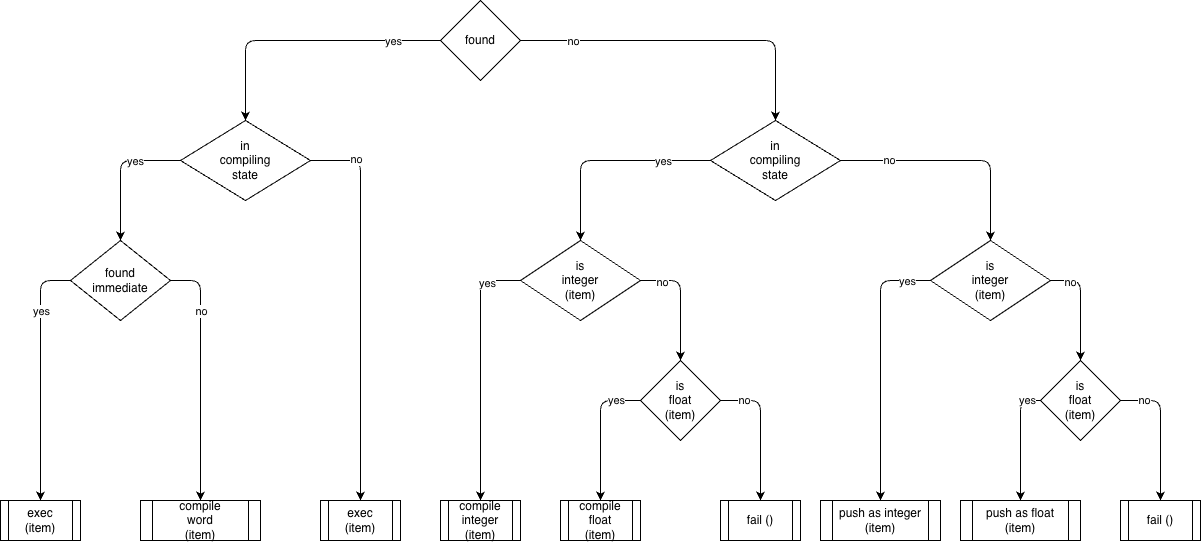

The diagram above was exported from draw.io. Its source (the exported page's mxGraphModel, read from the mxfile embedded in the PNG):
<mxGraphModel dx="1106" dy="753" grid="1" gridSize="10" guides="1" tooltips="1" connect="1" arrows="1" fold="1" page="1" pageScale="1" pageWidth="1100" pageHeight="850" math="0" shadow="0">
  <root>
    <mxCell id="0" />
    <mxCell id="1" parent="0" />
    <mxCell id="zTViIhP_tUskBqKQNT3X-1" edge="1" parent="1" source="zTViIhP_tUskBqKQNT3X-5" style="edgeStyle=orthogonalEdgeStyle;rounded=1;orthogonalLoop=1;jettySize=auto;html=1;exitX=0;exitY=0.5;exitDx=0;exitDy=0;entryX=0.5;entryY=0;entryDx=0;entryDy=0;curved=0;" target="zTViIhP_tUskBqKQNT3X-10">
      <mxGeometry relative="1" as="geometry" />
    </mxCell>
    <mxCell id="zTViIhP_tUskBqKQNT3X-2" connectable="0" parent="zTViIhP_tUskBqKQNT3X-1" style="edgeLabel;html=1;align=center;verticalAlign=middle;resizable=0;points=[];fontFamily=Helvetica;fontSize=11;fontColor=default;labelBackgroundColor=default;" value="yes" vertex="1">
      <mxGeometry relative="1" x="-0.18" y="-3" as="geometry">
        <mxPoint x="65" y="3" as="offset" />
      </mxGeometry>
    </mxCell>
    <mxCell id="zTViIhP_tUskBqKQNT3X-3" edge="1" parent="1" source="zTViIhP_tUskBqKQNT3X-5" style="edgeStyle=orthogonalEdgeStyle;rounded=1;orthogonalLoop=1;jettySize=auto;html=1;exitX=1;exitY=0.5;exitDx=0;exitDy=0;curved=0;" target="zTViIhP_tUskBqKQNT3X-15">
      <mxGeometry relative="1" as="geometry" />
    </mxCell>
    <mxCell id="zTViIhP_tUskBqKQNT3X-4" connectable="0" parent="zTViIhP_tUskBqKQNT3X-3" style="edgeLabel;html=1;align=center;verticalAlign=middle;resizable=0;points=[];fontFamily=Helvetica;fontSize=11;fontColor=default;labelBackgroundColor=default;" value="no" vertex="1">
      <mxGeometry relative="1" x="-0.69" as="geometry">
        <mxPoint as="offset" />
      </mxGeometry>
    </mxCell>
    <mxCell id="zTViIhP_tUskBqKQNT3X-5" parent="1" style="rhombus;whiteSpace=wrap;html=1;" value="found" vertex="1">
      <mxGeometry height="80" width="80" x="450" y="20" as="geometry" />
    </mxCell>
    <mxCell id="zTViIhP_tUskBqKQNT3X-6" edge="1" parent="1" source="zTViIhP_tUskBqKQNT3X-10" style="edgeStyle=orthogonalEdgeStyle;shape=connector;curved=0;rounded=1;orthogonalLoop=1;jettySize=auto;html=1;exitX=0;exitY=0.5;exitDx=0;exitDy=0;entryX=0.5;entryY=0;entryDx=0;entryDy=0;strokeColor=default;align=center;verticalAlign=middle;fontFamily=Helvetica;fontSize=11;fontColor=default;labelBackgroundColor=default;endArrow=classic;" target="zTViIhP_tUskBqKQNT3X-20">
      <mxGeometry relative="1" as="geometry" />
    </mxCell>
    <mxCell id="zTViIhP_tUskBqKQNT3X-7" connectable="0" parent="zTViIhP_tUskBqKQNT3X-6" style="edgeLabel;html=1;align=center;verticalAlign=middle;resizable=0;points=[];fontFamily=Helvetica;fontSize=11;fontColor=default;labelBackgroundColor=default;" value="yes" vertex="1">
      <mxGeometry relative="1" x="-0.3375" as="geometry">
        <mxPoint as="offset" />
      </mxGeometry>
    </mxCell>
    <mxCell id="zTViIhP_tUskBqKQNT3X-8" edge="1" parent="1" source="zTViIhP_tUskBqKQNT3X-10" style="edgeStyle=orthogonalEdgeStyle;shape=connector;curved=0;rounded=1;orthogonalLoop=1;jettySize=auto;html=1;exitX=1;exitY=0.5;exitDx=0;exitDy=0;entryX=0.5;entryY=0;entryDx=0;entryDy=0;strokeColor=default;align=center;verticalAlign=middle;fontFamily=Helvetica;fontSize=11;fontColor=default;labelBackgroundColor=default;endArrow=classic;" target="dRkQnjKu9n-pmXYVSlKa-3">
      <mxGeometry relative="1" as="geometry" />
    </mxCell>
    <mxCell id="zTViIhP_tUskBqKQNT3X-9" connectable="0" parent="zTViIhP_tUskBqKQNT3X-8" style="edgeLabel;html=1;align=center;verticalAlign=middle;resizable=0;points=[];fontFamily=Helvetica;fontSize=11;fontColor=default;labelBackgroundColor=default;" value="no" vertex="1">
      <mxGeometry relative="1" x="-0.7714" y="2" as="geometry">
        <mxPoint as="offset" />
      </mxGeometry>
    </mxCell>
    <mxCell id="zTViIhP_tUskBqKQNT3X-10" parent="1" style="rhombus;whiteSpace=wrap;html=1;" value="in&lt;div&gt;compiling&lt;/div&gt;&lt;div&gt;state&lt;/div&gt;" vertex="1">
      <mxGeometry height="80" width="130" x="190" y="140" as="geometry" />
    </mxCell>
    <mxCell id="zTViIhP_tUskBqKQNT3X-11" edge="1" parent="1" source="zTViIhP_tUskBqKQNT3X-15" style="edgeStyle=orthogonalEdgeStyle;shape=connector;curved=0;rounded=1;orthogonalLoop=1;jettySize=auto;html=1;exitX=1;exitY=0.5;exitDx=0;exitDy=0;entryX=0.5;entryY=0;entryDx=0;entryDy=0;strokeColor=default;align=center;verticalAlign=middle;fontFamily=Helvetica;fontSize=11;fontColor=default;labelBackgroundColor=default;endArrow=classic;" target="zTViIhP_tUskBqKQNT3X-28">
      <mxGeometry relative="1" as="geometry" />
    </mxCell>
    <mxCell id="zTViIhP_tUskBqKQNT3X-12" connectable="0" parent="zTViIhP_tUskBqKQNT3X-11" style="edgeLabel;html=1;align=center;verticalAlign=middle;resizable=0;points=[];fontFamily=Helvetica;fontSize=11;fontColor=default;labelBackgroundColor=default;" value="no" vertex="1">
      <mxGeometry relative="1" x="-0.5833" y="1" as="geometry">
        <mxPoint as="offset" />
      </mxGeometry>
    </mxCell>
    <mxCell id="zTViIhP_tUskBqKQNT3X-13" edge="1" parent="1" source="zTViIhP_tUskBqKQNT3X-15" style="edgeStyle=orthogonalEdgeStyle;shape=connector;curved=0;rounded=1;orthogonalLoop=1;jettySize=auto;html=1;exitX=0;exitY=0.5;exitDx=0;exitDy=0;entryX=0.5;entryY=0;entryDx=0;entryDy=0;strokeColor=default;align=center;verticalAlign=middle;fontFamily=Helvetica;fontSize=11;fontColor=default;labelBackgroundColor=default;endArrow=classic;" target="zTViIhP_tUskBqKQNT3X-41">
      <mxGeometry relative="1" as="geometry" />
    </mxCell>
    <mxCell id="zTViIhP_tUskBqKQNT3X-14" connectable="0" parent="zTViIhP_tUskBqKQNT3X-13" style="edgeLabel;html=1;align=center;verticalAlign=middle;resizable=0;points=[];fontFamily=Helvetica;fontSize=11;fontColor=default;labelBackgroundColor=default;" value="yes" vertex="1">
      <mxGeometry relative="1" x="-0.54" as="geometry">
        <mxPoint as="offset" />
      </mxGeometry>
    </mxCell>
    <mxCell id="zTViIhP_tUskBqKQNT3X-15" parent="1" style="rhombus;whiteSpace=wrap;html=1;" value="in&lt;div&gt;compiling&lt;/div&gt;&lt;div&gt;state&lt;/div&gt;" vertex="1">
      <mxGeometry height="80" width="130" x="720" y="140" as="geometry" />
    </mxCell>
    <mxCell id="zTViIhP_tUskBqKQNT3X-16" edge="1" parent="1" source="zTViIhP_tUskBqKQNT3X-20" style="edgeStyle=orthogonalEdgeStyle;shape=connector;curved=0;rounded=1;orthogonalLoop=1;jettySize=auto;html=1;exitX=0;exitY=0.5;exitDx=0;exitDy=0;entryX=0.5;entryY=0;entryDx=0;entryDy=0;strokeColor=default;align=center;verticalAlign=middle;fontFamily=Helvetica;fontSize=11;fontColor=default;labelBackgroundColor=default;endArrow=classic;" target="dRkQnjKu9n-pmXYVSlKa-1">
      <mxGeometry relative="1" as="geometry" />
    </mxCell>
    <mxCell id="zTViIhP_tUskBqKQNT3X-17" connectable="0" parent="zTViIhP_tUskBqKQNT3X-16" style="edgeLabel;html=1;align=center;verticalAlign=middle;resizable=0;points=[];fontFamily=Helvetica;fontSize=11;fontColor=default;labelBackgroundColor=default;" value="yes" vertex="1">
      <mxGeometry relative="1" x="-0.625" y="-2" as="geometry">
        <mxPoint x="2" y="13" as="offset" />
      </mxGeometry>
    </mxCell>
    <mxCell id="zTViIhP_tUskBqKQNT3X-18" edge="1" parent="1" source="zTViIhP_tUskBqKQNT3X-20" style="edgeStyle=orthogonalEdgeStyle;shape=connector;curved=0;rounded=1;orthogonalLoop=1;jettySize=auto;html=1;entryX=0.5;entryY=0;entryDx=0;entryDy=0;strokeColor=default;align=center;verticalAlign=middle;fontFamily=Helvetica;fontSize=11;fontColor=default;labelBackgroundColor=default;endArrow=classic;exitX=1;exitY=0.5;exitDx=0;exitDy=0;" target="dRkQnjKu9n-pmXYVSlKa-2">
      <mxGeometry relative="1" as="geometry" />
    </mxCell>
    <mxCell id="zTViIhP_tUskBqKQNT3X-19" connectable="0" parent="zTViIhP_tUskBqKQNT3X-18" style="edgeLabel;html=1;align=center;verticalAlign=middle;resizable=0;points=[];fontFamily=Helvetica;fontSize=11;fontColor=default;labelBackgroundColor=default;" value="no" vertex="1">
      <mxGeometry relative="1" x="-0.8667" y="1" as="geometry">
        <mxPoint x="13" y="31" as="offset" />
      </mxGeometry>
    </mxCell>
    <mxCell id="zTViIhP_tUskBqKQNT3X-20" parent="1" style="rhombus;whiteSpace=wrap;html=1;" value="found&lt;div&gt;immediate&lt;/div&gt;" vertex="1">
      <mxGeometry height="80" width="100" x="80" y="260" as="geometry" />
    </mxCell>
    <mxCell id="zTViIhP_tUskBqKQNT3X-24" edge="1" parent="1" source="zTViIhP_tUskBqKQNT3X-28" style="edgeStyle=orthogonalEdgeStyle;shape=connector;curved=0;rounded=1;orthogonalLoop=1;jettySize=auto;html=1;exitX=1;exitY=0.5;exitDx=0;exitDy=0;entryX=0.5;entryY=0;entryDx=0;entryDy=0;strokeColor=default;align=center;verticalAlign=middle;fontFamily=Helvetica;fontSize=11;fontColor=default;labelBackgroundColor=default;endArrow=classic;" target="zTViIhP_tUskBqKQNT3X-33">
      <mxGeometry relative="1" as="geometry" />
    </mxCell>
    <mxCell id="zTViIhP_tUskBqKQNT3X-25" connectable="0" parent="zTViIhP_tUskBqKQNT3X-24" style="edgeLabel;html=1;align=center;verticalAlign=middle;resizable=0;points=[];fontFamily=Helvetica;fontSize=11;fontColor=default;labelBackgroundColor=default;" value="no" vertex="1">
      <mxGeometry relative="1" x="-0.65" y="-1" as="geometry">
        <mxPoint as="offset" />
      </mxGeometry>
    </mxCell>
    <mxCell id="zTViIhP_tUskBqKQNT3X-26" edge="1" parent="1" source="zTViIhP_tUskBqKQNT3X-28" style="edgeStyle=orthogonalEdgeStyle;shape=connector;curved=0;rounded=1;orthogonalLoop=1;jettySize=auto;html=1;exitX=0;exitY=0.5;exitDx=0;exitDy=0;strokeColor=default;align=center;verticalAlign=middle;fontFamily=Helvetica;fontSize=11;fontColor=default;labelBackgroundColor=default;endArrow=classic;entryX=0.5;entryY=0;entryDx=0;entryDy=0;" target="dRkQnjKu9n-pmXYVSlKa-7">
      <mxGeometry relative="1" as="geometry" />
    </mxCell>
    <mxCell id="zTViIhP_tUskBqKQNT3X-27" connectable="0" parent="zTViIhP_tUskBqKQNT3X-26" style="edgeLabel;html=1;align=center;verticalAlign=middle;resizable=0;points=[];fontFamily=Helvetica;fontSize=11;fontColor=default;labelBackgroundColor=default;" value="yes" vertex="1">
      <mxGeometry relative="1" x="-0.7357" y="2" as="geometry">
        <mxPoint x="12" y="-2" as="offset" />
      </mxGeometry>
    </mxCell>
    <mxCell id="zTViIhP_tUskBqKQNT3X-28" parent="1" style="rhombus;whiteSpace=wrap;html=1;" value="is&lt;div&gt;integer&lt;div&gt;(item)&lt;/div&gt;&lt;/div&gt;" vertex="1">
      <mxGeometry height="80" width="120" x="940" y="260" as="geometry" />
    </mxCell>
    <mxCell id="zTViIhP_tUskBqKQNT3X-29" edge="1" parent="1" source="zTViIhP_tUskBqKQNT3X-33" style="edgeStyle=orthogonalEdgeStyle;shape=connector;curved=0;rounded=1;orthogonalLoop=1;jettySize=auto;html=1;exitX=1;exitY=0.5;exitDx=0;exitDy=0;entryX=0.5;entryY=0;entryDx=0;entryDy=0;strokeColor=default;align=center;verticalAlign=middle;fontFamily=Helvetica;fontSize=11;fontColor=default;labelBackgroundColor=default;endArrow=classic;" target="dRkQnjKu9n-pmXYVSlKa-9">
      <mxGeometry relative="1" as="geometry" />
    </mxCell>
    <mxCell id="zTViIhP_tUskBqKQNT3X-30" connectable="0" parent="zTViIhP_tUskBqKQNT3X-29" style="edgeLabel;html=1;align=center;verticalAlign=middle;resizable=0;points=[];fontFamily=Helvetica;fontSize=11;fontColor=default;labelBackgroundColor=default;" value="no" vertex="1">
      <mxGeometry relative="1" x="-0.6667" y="1" as="geometry">
        <mxPoint as="offset" />
      </mxGeometry>
    </mxCell>
    <mxCell id="zTViIhP_tUskBqKQNT3X-31" edge="1" parent="1" source="zTViIhP_tUskBqKQNT3X-33" style="edgeStyle=orthogonalEdgeStyle;shape=connector;curved=0;rounded=1;orthogonalLoop=1;jettySize=auto;html=1;exitX=0;exitY=0.5;exitDx=0;exitDy=0;entryX=0.5;entryY=0;entryDx=0;entryDy=0;strokeColor=default;align=center;verticalAlign=middle;fontFamily=Helvetica;fontSize=11;fontColor=default;labelBackgroundColor=default;endArrow=classic;" target="dRkQnjKu9n-pmXYVSlKa-8">
      <mxGeometry relative="1" as="geometry" />
    </mxCell>
    <mxCell id="zTViIhP_tUskBqKQNT3X-32" connectable="0" parent="zTViIhP_tUskBqKQNT3X-31" style="edgeLabel;html=1;align=center;verticalAlign=middle;resizable=0;points=[];fontFamily=Helvetica;fontSize=11;fontColor=default;labelBackgroundColor=default;" value="yes" vertex="1">
      <mxGeometry relative="1" x="-0.7667" y="-1" as="geometry">
        <mxPoint as="offset" />
      </mxGeometry>
    </mxCell>
    <mxCell id="zTViIhP_tUskBqKQNT3X-33" parent="1" style="rhombus;whiteSpace=wrap;html=1;" value="is&lt;div&gt;float&lt;/div&gt;&lt;div&gt;(item)&lt;/div&gt;" vertex="1">
      <mxGeometry height="80" width="80" x="1050" y="380" as="geometry" />
    </mxCell>
    <mxCell id="zTViIhP_tUskBqKQNT3X-37" edge="1" parent="1" source="zTViIhP_tUskBqKQNT3X-41" style="edgeStyle=orthogonalEdgeStyle;shape=connector;curved=0;rounded=1;orthogonalLoop=1;jettySize=auto;html=1;exitX=1;exitY=0.5;exitDx=0;exitDy=0;entryX=0.5;entryY=0;entryDx=0;entryDy=0;strokeColor=default;align=center;verticalAlign=middle;fontFamily=Helvetica;fontSize=11;fontColor=default;labelBackgroundColor=default;endArrow=classic;" target="zTViIhP_tUskBqKQNT3X-46">
      <mxGeometry relative="1" as="geometry" />
    </mxCell>
    <mxCell id="zTViIhP_tUskBqKQNT3X-38" connectable="0" parent="zTViIhP_tUskBqKQNT3X-37" style="edgeLabel;html=1;align=center;verticalAlign=middle;resizable=0;points=[];fontFamily=Helvetica;fontSize=11;fontColor=default;labelBackgroundColor=default;" value="no" vertex="1">
      <mxGeometry relative="1" x="-0.65" y="-1" as="geometry">
        <mxPoint as="offset" />
      </mxGeometry>
    </mxCell>
    <mxCell id="zTViIhP_tUskBqKQNT3X-39" edge="1" parent="1" source="zTViIhP_tUskBqKQNT3X-41" style="edgeStyle=orthogonalEdgeStyle;shape=connector;curved=0;rounded=1;orthogonalLoop=1;jettySize=auto;html=1;exitX=0;exitY=0.5;exitDx=0;exitDy=0;strokeColor=default;align=center;verticalAlign=middle;fontFamily=Helvetica;fontSize=11;fontColor=default;labelBackgroundColor=default;endArrow=classic;entryX=0.5;entryY=0;entryDx=0;entryDy=0;" target="dRkQnjKu9n-pmXYVSlKa-4">
      <mxGeometry relative="1" as="geometry" />
    </mxCell>
    <mxCell id="zTViIhP_tUskBqKQNT3X-40" connectable="0" parent="zTViIhP_tUskBqKQNT3X-39" style="edgeLabel;html=1;align=center;verticalAlign=middle;resizable=0;points=[];fontFamily=Helvetica;fontSize=11;fontColor=default;labelBackgroundColor=default;" value="yes" vertex="1">
      <mxGeometry relative="1" x="-0.7357" y="2" as="geometry">
        <mxPoint as="offset" />
      </mxGeometry>
    </mxCell>
    <mxCell id="zTViIhP_tUskBqKQNT3X-41" parent="1" style="rhombus;whiteSpace=wrap;html=1;" value="is&lt;div&gt;integer&lt;div&gt;(item)&lt;/div&gt;&lt;/div&gt;" vertex="1">
      <mxGeometry height="80" width="120" x="530" y="260" as="geometry" />
    </mxCell>
    <mxCell id="zTViIhP_tUskBqKQNT3X-42" edge="1" parent="1" source="zTViIhP_tUskBqKQNT3X-46" style="edgeStyle=orthogonalEdgeStyle;shape=connector;curved=0;rounded=1;orthogonalLoop=1;jettySize=auto;html=1;exitX=1;exitY=0.5;exitDx=0;exitDy=0;entryX=0.5;entryY=0;entryDx=0;entryDy=0;strokeColor=default;align=center;verticalAlign=middle;fontFamily=Helvetica;fontSize=11;fontColor=default;labelBackgroundColor=default;endArrow=classic;" target="dRkQnjKu9n-pmXYVSlKa-6">
      <mxGeometry relative="1" as="geometry" />
    </mxCell>
    <mxCell id="zTViIhP_tUskBqKQNT3X-43" connectable="0" parent="zTViIhP_tUskBqKQNT3X-42" style="edgeLabel;html=1;align=center;verticalAlign=middle;resizable=0;points=[];fontFamily=Helvetica;fontSize=11;fontColor=default;labelBackgroundColor=default;" value="no" vertex="1">
      <mxGeometry relative="1" x="-0.6667" y="1" as="geometry">
        <mxPoint as="offset" />
      </mxGeometry>
    </mxCell>
    <mxCell id="zTViIhP_tUskBqKQNT3X-44" edge="1" parent="1" source="zTViIhP_tUskBqKQNT3X-46" style="edgeStyle=orthogonalEdgeStyle;shape=connector;curved=0;rounded=1;orthogonalLoop=1;jettySize=auto;html=1;exitX=0;exitY=0.5;exitDx=0;exitDy=0;entryX=0.5;entryY=0;entryDx=0;entryDy=0;strokeColor=default;align=center;verticalAlign=middle;fontFamily=Helvetica;fontSize=11;fontColor=default;labelBackgroundColor=default;endArrow=classic;" target="dRkQnjKu9n-pmXYVSlKa-5">
      <mxGeometry relative="1" as="geometry" />
    </mxCell>
    <mxCell id="zTViIhP_tUskBqKQNT3X-45" connectable="0" parent="zTViIhP_tUskBqKQNT3X-44" style="edgeLabel;html=1;align=center;verticalAlign=middle;resizable=0;points=[];fontFamily=Helvetica;fontSize=11;fontColor=default;labelBackgroundColor=default;" value="yes" vertex="1">
      <mxGeometry relative="1" x="-0.65" y="-1" as="geometry">
        <mxPoint as="offset" />
      </mxGeometry>
    </mxCell>
    <mxCell id="zTViIhP_tUskBqKQNT3X-46" parent="1" style="rhombus;whiteSpace=wrap;html=1;" value="is&lt;div&gt;float&lt;/div&gt;&lt;div&gt;(item)&lt;/div&gt;" vertex="1">
      <mxGeometry height="80" width="80" x="650" y="380" as="geometry" />
    </mxCell>
    <mxCell id="dRkQnjKu9n-pmXYVSlKa-1" parent="1" style="shape=process;whiteSpace=wrap;html=1;backgroundOutline=1;" value="exec&lt;div&gt;(item)&lt;/div&gt;" vertex="1">
      <mxGeometry height="40" width="80" x="10" y="520" as="geometry" />
    </mxCell>
    <mxCell id="dRkQnjKu9n-pmXYVSlKa-2" parent="1" style="shape=process;whiteSpace=wrap;html=1;backgroundOutline=1;" value="compile&lt;div&gt;word&lt;/div&gt;&lt;div&gt;(item&lt;span style=&quot;background-color: transparent; color: light-dark(rgb(0, 0, 0), rgb(255, 255, 255));&quot;&gt;)&lt;/span&gt;&lt;/div&gt;" vertex="1">
      <mxGeometry height="40" width="120" x="150" y="520" as="geometry" />
    </mxCell>
    <mxCell id="dRkQnjKu9n-pmXYVSlKa-3" parent="1" style="shape=process;whiteSpace=wrap;html=1;backgroundOutline=1;" value="exec&lt;div&gt;(item)&lt;/div&gt;" vertex="1">
      <mxGeometry height="40" width="80" x="330" y="520" as="geometry" />
    </mxCell>
    <mxCell id="dRkQnjKu9n-pmXYVSlKa-4" parent="1" style="shape=process;whiteSpace=wrap;html=1;backgroundOutline=1;" value="compile&lt;div&gt;integer&lt;/div&gt;&lt;div&gt;(item)&lt;/div&gt;" vertex="1">
      <mxGeometry height="40" width="80" x="450" y="520" as="geometry" />
    </mxCell>
    <mxCell id="dRkQnjKu9n-pmXYVSlKa-5" parent="1" style="shape=process;whiteSpace=wrap;html=1;backgroundOutline=1;" value="compile&lt;div&gt;float&lt;/div&gt;&lt;div&gt;(item)&lt;/div&gt;" vertex="1">
      <mxGeometry height="40" width="80" x="570" y="520" as="geometry" />
    </mxCell>
    <mxCell id="dRkQnjKu9n-pmXYVSlKa-6" parent="1" style="shape=process;whiteSpace=wrap;html=1;backgroundOutline=1;" value="fail ()" vertex="1">
      <mxGeometry height="40" width="80" x="730" y="520" as="geometry" />
    </mxCell>
    <mxCell id="dRkQnjKu9n-pmXYVSlKa-7" parent="1" style="shape=process;whiteSpace=wrap;html=1;backgroundOutline=1;" value="push as integer&lt;div&gt;(item)&lt;/div&gt;" vertex="1">
      <mxGeometry height="40" width="120" x="830" y="520" as="geometry" />
    </mxCell>
    <mxCell id="dRkQnjKu9n-pmXYVSlKa-8" parent="1" style="shape=process;whiteSpace=wrap;html=1;backgroundOutline=1;" value="push as float&lt;div&gt;(item)&lt;/div&gt;" vertex="1">
      <mxGeometry height="40" width="120" x="970" y="520" as="geometry" />
    </mxCell>
    <mxCell id="dRkQnjKu9n-pmXYVSlKa-9" parent="1" style="shape=process;whiteSpace=wrap;html=1;backgroundOutline=1;" value="fail ()" vertex="1">
      <mxGeometry height="40" width="80" x="1130" y="520" as="geometry" />
    </mxCell>
  </root>
</mxGraphModel>